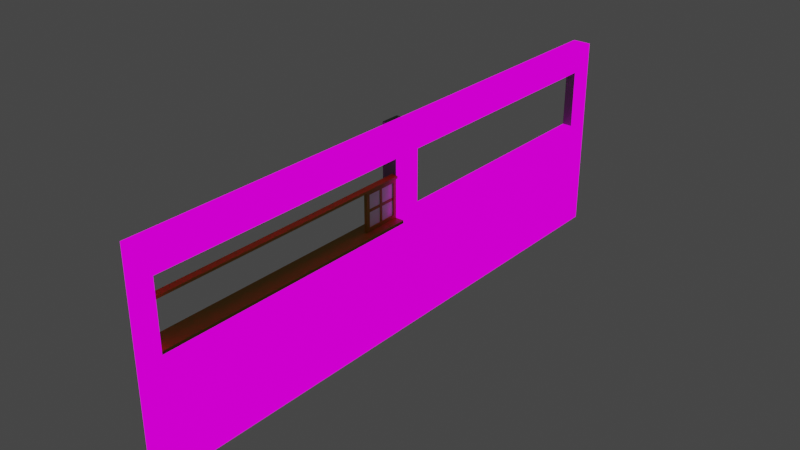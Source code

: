 # Source: p2.blend  (saved by Blender 2.93.21; exported with 4.5.12 LTS)
import bpy
from mathutils import Matrix  # noqa: F401  (used for matrix-valued properties, if any)

bpy.ops.wm.read_factory_settings(use_empty=True)
scene = bpy.context.scene
scene.name = 'Scene'

# ---- collections
col_collection = bpy.data.collections.new('Collection'); scene.collection.children.link(col_collection)

# ---- images (referenced by path relative to the original .blend; pixels are not part of the script)
import os
ASSET_DIR = os.environ.get("B2B_ASSET_DIR", "")  # directory of the original .blend (textures are referenced by path, not embedded)
HERE = os.path.dirname(os.path.abspath(__file__))  # packed textures are extracted next to this script under _unpacked/

def load_image(name, relpath, width, height, colorspace="sRGB"):
    """Load a texture the original file referenced (path relative to the .blend, or extracted next to this script)."""
    p = next((c for c in (os.path.join(HERE, relpath), os.path.join(ASSET_DIR, relpath)) if relpath and os.path.exists(c)), "")
    if p:
        img = bpy.data.images.load(p, check_existing=True)
        img.name = name
    else:  # same state as the original file: an image datablock whose file is absent (Cycles renders it pink)
        img = bpy.data.images.new(name, width, height)
        img.source = "FILE"
        img.filepath = "//" + (relpath or name)
    img.colorspace_settings.name = colorspace
    return img
img_p2ao = load_image('p2ao', 'p2ao.png', 1024, 1024, 'sRGB')
img_colorp2 = load_image('colorp2', 'colorp2.png', 1024, 1024, 'sRGB')
img_bricks051_1k_color_jpg_001 = load_image('Bricks051_1K_Color.jpg.001', 'Bricks051_1K-JPG/Bricks051_1K_Color.jpg', 1024, 1024, 'sRGB')
img_parede_ao_001 = load_image('parede_ao.001', 'parede_ao.png', 1024, 1024, 'sRGB')
img_colo2 = load_image('colo2', 'colo2.png', 1024, 1024, 'sRGB')

# ---- materials (node trees are filled in below, after node groups)
mat_ao = bpy.data.materials.new('ao')
mat_tijolo = bpy.data.materials.new('tijolo')
mat_cimento_001 = bpy.data.materials.new('cimento.001')
mat_amarelo = bpy.data.materials.new('amarelo')
mat_mat_basic_001 = bpy.data.materials.new('mat_basic.001')
mat_vidro_002 = bpy.data.materials.new('vidro.002')

# ---- material node trees
mat_ao.use_nodes = True; mat_ao.node_tree.nodes.clear()
_N = mat_ao.node_tree.nodes; _L = mat_ao.node_tree.links
n0 = _N.new('ShaderNodeBsdfPrincipled'); n0.name = 'Principled BSDF'; n0.location = (10, 300)
n0.distribution = 'GGX'
n0.subsurface_method = 'BURLEY'
n0.inputs[3].default_value = 1.45
n0.inputs[27].default_value = (0.0, 0.0, 0.0, 1.0)
n0.inputs[28].default_value = 1.0
n1 = _N.new('ShaderNodeOutputMaterial'); n1.name = 'Material Output'; n1.location = (300, 300)
n2 = _N.new('ShaderNodeNewGeometry'); n2.name = 'Geometry'; n2.location = (-560, 220)
n3 = _N.new('ShaderNodeEmission'); n3.name = 'Emission Viewer'; n3.location = (300, 340)
n3.label = 'Viewer'
n3.hide = True
n4 = _N.new('ShaderNodeTexImage'); n4.name = 'Image Texture'; n4.location = (-360, 240)
n4.image = img_p2ao
n5 = _N.new('ShaderNodeUVMap'); n5.name = 'UV Map'; n5.location = (-1180, 200)
n5.uv_map = 'all'
n6 = _N.new('ShaderNodeTexImage'); n6.name = 'Image Texture.001'; n6.location = (-940, 280)
n6.image = img_colorp2
_L.new(n3.outputs[0], n1.inputs[0])
_L.new(n4.outputs[0], n3.inputs[0])
_L.new(n5.outputs[0], n6.inputs[0])
n1.is_active_output = True
mat_tijolo.use_nodes = True; mat_tijolo.node_tree.nodes.clear()
_N = mat_tijolo.node_tree.nodes; _L = mat_tijolo.node_tree.links
n0 = _N.new('ShaderNodeOutputMaterial'); n0.name = 'Material Output'; n0.location = (300, 300)
n1 = _N.new('ShaderNodeTexImage'); n1.name = 'Image Texture.001'; n1.location = (-860, 560)
n1.label = 'Base Color'
n1.image = img_bricks051_1k_color_jpg_001
n2 = _N.new('ShaderNodeTexCoord'); n2.name = 'Texture Coordinate'; n2.location = (-1280, 520)
n3 = _N.new('ShaderNodeMapping'); n3.name = 'Mapping'; n3.location = (-1080, 520)
n3.inputs[1].default_value = (0.0, 0.11, 0.0)
n3.inputs[2].default_value = (0.0, 0.0, 1.571)
n3.inputs[3].default_value = (7.0, 7.0, 7.0)
n4 = _N.new('ShaderNodeUVMap'); n4.name = 'UV Map'; n4.location = (-1200, 160)
n4.uv_map = 'all'
n5 = _N.new('ShaderNodeBsdfPrincipled'); n5.name = 'Principled BSDF'; n5.location = (10, 300)
n5.distribution = 'GGX'
n5.subsurface_method = 'BURLEY'
n5.inputs[3].default_value = 1.45
n5.inputs[27].default_value = (0.0, 0.0, 0.0, 1.0)
n5.inputs[28].default_value = 1.0
n6 = _N.new('ShaderNodeTexImage'); n6.name = 'Image Texture'; n6.location = (-920, 220)
n6.image = img_colorp2
n7 = _N.new('ShaderNodeEmission'); n7.name = 'Emission Viewer'; n7.location = (300, 340)
n7.label = 'Viewer'
n7.hide = True
_L.new(n2.outputs[2], n3.inputs[0])
_L.new(n3.outputs[0], n1.inputs[0])
_L.new(n7.outputs[0], n0.inputs[0])
_L.new(n6.outputs[0], n7.inputs[0])
n0.is_active_output = True
mat_cimento_001.use_nodes = True; mat_cimento_001.node_tree.nodes.clear()
_N = mat_cimento_001.node_tree.nodes; _L = mat_cimento_001.node_tree.links
n0 = _N.new('ShaderNodeBsdfPrincipled'); n0.name = 'Principled BSDF'; n0.location = (10, 300)
n0.distribution = 'GGX'
n0.subsurface_method = 'BURLEY'
n0.inputs[3].default_value = 1.45
n0.inputs[27].default_value = (0.0, 0.0, 0.0, 1.0)
n0.inputs[28].default_value = 1.0
n1 = _N.new('ShaderNodeOutputMaterial'); n1.name = 'Material Output'; n1.location = (300, 300)
n2 = _N.new('ShaderNodeTexImage'); n2.name = 'Image Texture'; n2.location = (-760, 260)
n2.image = img_p2ao
n3 = _N.new('ShaderNodeMix'); n3.name = 'Mix'; n3.location = (-360, 260)
n3.data_type = 'RGBA'
n3.inputs[6].default_value = (0.08757, 0.08757, 0.08757, 1.0)
n3.inputs[7].default_value = (0.3278, 0.3278, 0.3278, 1.0)
n4 = _N.new('ShaderNodeUVMap'); n4.name = 'UV Map'; n4.location = (-1276, 204)
n4.uv_map = 'all'
n5 = _N.new('ShaderNodeTexImage'); n5.name = 'Image Texture.001'; n5.location = (-1010, 237)
n5.image = img_colorp2
_L.new(n0.outputs[0], n1.inputs[0])
_L.new(n2.outputs[0], n3.inputs[0])
_L.new(n3.outputs[2], n0.inputs[0])
_L.new(n4.outputs[0], n5.inputs[0])
n1.is_active_output = True
mat_amarelo.use_nodes = True; mat_amarelo.node_tree.nodes.clear()
_N = mat_amarelo.node_tree.nodes; _L = mat_amarelo.node_tree.links
n0 = _N.new('ShaderNodeBsdfPrincipled'); n0.name = 'Principled BSDF'; n0.location = (10, 300)
n0.distribution = 'GGX'
n0.subsurface_method = 'BURLEY'
n0.inputs[3].default_value = 1.45
n0.inputs[27].default_value = (0.0, 0.0, 0.0, 1.0)
n0.inputs[28].default_value = 1.0
n1 = _N.new('ShaderNodeOutputMaterial'); n1.name = 'Material Output'; n1.location = (300, 300)
n2 = _N.new('ShaderNodeTexImage'); n2.name = 'Image Texture'; n2.location = (-740, 220)
n2.image = img_parede_ao_001
n3 = _N.new('ShaderNodeUVMap'); n3.name = 'UV Map'; n3.location = (-1276, 204)
n3.uv_map = 'all'
n4 = _N.new('ShaderNodeMix'); n4.name = 'Mix'; n4.location = (-300, 200)
n4.data_type = 'RGBA'
n4.inputs[6].default_value = (0.2884, 0.1213, 0.0, 1.0)
n4.inputs[7].default_value = (0.5, 0.3269, 0.0, 1.0)
n5 = _N.new('ShaderNodeTexImage'); n5.name = 'Image Texture.001'; n5.location = (-1010, 237)
n5.image = img_colorp2
_L.new(n0.outputs[0], n1.inputs[0])
_L.new(n2.outputs[0], n4.inputs[0])
_L.new(n4.outputs[2], n0.inputs[0])
_L.new(n3.outputs[0], n5.inputs[0])
n1.is_active_output = True
mat_mat_basic_001.use_nodes = True; mat_mat_basic_001.node_tree.nodes.clear()
_N = mat_mat_basic_001.node_tree.nodes; _L = mat_mat_basic_001.node_tree.links
n0 = _N.new('ShaderNodeBsdfPrincipled'); n0.name = 'Principled BSDF'; n0.location = (10, 300)
n0.distribution = 'GGX'
n0.subsurface_method = 'BURLEY'
n0.inputs[3].default_value = 1.45
n0.inputs[27].default_value = (0.0, 0.0, 0.0, 1.0)
n0.inputs[28].default_value = 1.0
n1 = _N.new('ShaderNodeOutputMaterial'); n1.name = 'Material Output'; n1.location = (300, 300)
n2 = _N.new('ShaderNodeTexImage'); n2.name = 'Image Texture'; n2.location = (-460, 160)
n2.image = img_parede_ao_001
n3 = _N.new('ShaderNodeUVMap'); n3.name = 'UV Map'; n3.location = (-1276, 204)
n3.uv_map = 'all'
n4 = _N.new('ShaderNodeTexImage'); n4.name = 'Image Texture.001'; n4.location = (-1010, 237)
n4.image = img_colo2
_L.new(n0.outputs[0], n1.inputs[0])
_L.new(n2.outputs[0], n0.inputs[0])
_L.new(n3.outputs[0], n4.inputs[0])
n1.is_active_output = True
mat_vidro_002.use_nodes = True; mat_vidro_002.node_tree.nodes.clear()
_N = mat_vidro_002.node_tree.nodes; _L = mat_vidro_002.node_tree.links
n0 = _N.new('ShaderNodeBsdfPrincipled'); n0.name = 'Principled BSDF'; n0.location = (10, 300)
n0.distribution = 'GGX'
n0.subsurface_method = 'BURLEY'
n0.inputs[3].default_value = 1.45
n0.inputs[27].default_value = (0.0, 0.0, 0.0, 1.0)
n0.inputs[28].default_value = 1.0
n1 = _N.new('ShaderNodeOutputMaterial'); n1.name = 'Material Output'; n1.location = (300, 300)
_L.new(n0.outputs[0], n1.inputs[0])
n1.is_active_output = True

# ---- world
world_world = bpy.data.worlds.new('World'); scene.world = world_world
world_world.use_nodes = True; world_world.node_tree.nodes.clear()
_N = world_world.node_tree.nodes; _L = world_world.node_tree.links
n0 = _N.new('ShaderNodeOutputWorld'); n0.name = 'World Output'; n0.location = (300, 300)
n1 = _N.new('ShaderNodeBackground'); n1.name = 'Background'; n1.location = (10, 300)
n1.inputs[0].default_value = (0.05088, 0.05088, 0.05088, 1.0)
_L.new(n1.outputs[0], n0.inputs[0])
n0.is_active_output = True
world_world.color = (0.05088, 0.05088, 0.05088)
world_world.use_sun_shadow = False
world_world.sun_shadow_jitter_overblur = 0.0

# ---- meshes
me_cube_018 = bpy.data.meshes.new('Cube.018')
me_cube_018.from_pydata([(-0.2207, -5.689, 1.656), (-0.2207, -5.689, 2.141), (-0.2207, 5.637, 1.656), (-0.2207, 5.637, 2.141), (0.1413, -5.689, 1.656), (0.1413, -5.689, 2.141), (0.1413, 5.637, 1.656), (0.1413, 5.637, 2.141), (-0.2207, 5.434, 2.141), (0.1413, 5.434, 1.656), (-0.2207, 5.434, 1.656), (0.1413, 5.434, 2.141), (-0.2207, -5.486, 1.656), (0.1413, -5.486, 2.141), (-0.2207, -5.486, 2.141), (0.1413, -5.486, 1.656), (-0.2207, -5.689, -1.745), (-0.2207, -5.689, 0.3816), (-0.2207, 5.637, -1.745), (-0.2207, 5.637, 0.3816), (0.1413, -5.689, -1.745), (0.1413, -5.689, 0.3816), (0.1413, 5.637, -1.745), (0.1413, 5.637, 0.3816), (-0.2207, 5.434, 0.3816), (0.1413, 5.434, -1.745), (-0.2207, 5.434, -1.745), (0.1413, 5.434, 0.3816), (-0.2207, -5.486, -1.745), (0.1413, -5.486, 0.3816), (-0.2207, -5.486, 0.3816), (0.1413, -5.486, -1.745), (0.1413, -0.2111, -1.745), (-0.2207, -0.2111, -1.745), (0.1413, 0.1598, -1.745), (-0.2207, 0.1598, -1.745), (0.1413, 0.1598, 2.141), (-0.2207, 0.1598, 2.141), (0.1413, -0.2111, 2.141), (-0.2207, -0.2111, 2.141), (0.1413, -0.2111, 1.656), (0.2381, -0.2111, 0.3816), (0.2381, -0.2111, -1.745), (0.2381, 0.1598, -1.745), (0.2381, 0.1598, 0.3816), (0.2381, -0.2111, 1.656), (0.2381, 0.1598, 1.656), (0.2381, 0.1598, 2.141), (0.2381, -0.2111, 2.141), (0.1413, -0.2111, 0.3816), (0.1413, 0.1598, 0.3816), (-0.2207, 0.1598, 0.3816), (-0.2207, -0.2111, 0.3816), (-0.2207, -0.2111, 1.656), (-0.2207, 0.1598, 1.656), (0.1413, 0.1598, 1.656), (-0.05605, -0.2111, 1.656), (-0.05605, -5.486, 1.656), (-0.05605, -5.486, 0.3816), (-0.05605, -0.2111, 0.3816), (-0.05605, 0.1598, 0.3816), (-0.05605, 5.434, 0.3816), (-0.05605, 5.434, 1.656), (-0.05605, 0.1598, 1.656), (-0.09158, 0.1598, 1.192), (-0.09158, 5.434, 1.192), (0.0396, 0.1598, 1.192), (0.0396, 5.434, 1.192), (-0.09158, 5.434, 1.238), (0.0396, 5.434, 1.238), (0.0396, 0.1598, 1.238), (-0.09158, 0.1598, 1.238), (-0.2207, 0.1598, 0.3816), (-0.2207, 5.434, 0.3816), (0.2015, 0.1598, 0.3816), (0.2015, 5.434, 0.3816), (-0.2207, 5.434, 0.4385), (0.2015, 5.434, 0.4385), (0.2015, 0.1598, 0.4385), (-0.2207, 0.1598, 0.4385), (-0.05605, 0.1598, 0.4385), (-0.05605, 0.1598, 1.192), (-0.05605, 0.9131, 0.4385), (-0.05605, 0.9131, 1.192), (0.004063, 0.1598, 0.4385), (0.004063, 0.1598, 1.192), (0.004064, 0.9131, 0.4385), (0.004064, 0.9131, 1.192), (-0.05605, 0.8453, 0.5063), (-0.05605, 0.2275, 0.5063), (-0.05605, 0.2275, 1.124), (-0.05605, 0.8453, 1.124), (0.004064, 0.8453, 0.5063), (0.004064, 0.8453, 1.124), (0.004063, 0.2275, 0.5063), (0.004063, 0.2275, 1.124), (-0.04099, 0.8453, 0.7889), (-0.04099, 0.2275, 0.7889), (-0.011, 0.8453, 0.7889), (-0.011, 0.2275, 0.7889), (-0.04099, 0.8453, 0.8415), (-0.04099, 0.2275, 0.8415), (-0.011, 0.8453, 0.8415), (-0.011, 0.2275, 0.8415), (-0.04099, 0.5103, 0.5063), (-0.04099, 0.5103, 1.124), (-0.011, 0.5103, 0.5063), (-0.011, 0.5103, 1.124), (-0.04099, 0.5626, 1.124), (-0.04099, 0.5626, 0.5063), (-0.011, 0.5626, 0.5063), (-0.011, 0.5626, 1.124), (-0.04099, 0.5626, 0.8415), (-0.011, 0.5626, 0.8415), (-0.04099, 0.5626, 0.7889), (-0.011, 0.5626, 0.7889), (-0.04099, 0.5103, 0.7889), (-0.011, 0.5103, 0.7889), (-0.04099, 0.5103, 0.8415), (-0.011, 0.5103, 0.8415)], [], [(10, 8, 3, 2), (2, 3, 7, 6), (15, 13, 5, 4), (4, 5, 1, 0), (13, 14, 1, 5), (60, 50, 27, 61), (53, 12, 14, 39), (36, 55, 9, 11), (7, 3, 8, 11), (6, 7, 11, 9), (0, 1, 14, 12), (26, 24, 19, 18), (18, 19, 23, 22), (31, 29, 21, 20), (20, 21, 17, 16), (28, 31, 20, 16), (56, 40, 15, 57), (49, 29, 31, 32), (18, 22, 25, 26), (22, 23, 27, 25), (34, 35, 26, 25), (16, 17, 30, 28), (6, 9, 27, 23), (62, 10, 24, 61), (10, 2, 19, 24), (2, 6, 23, 19), (0, 12, 30, 17), (57, 15, 29, 58), (15, 4, 21, 29), (4, 0, 17, 21), (33, 28, 30, 52), (37, 36, 11, 8), (35, 33, 52, 51), (31, 28, 33, 32), (49, 32, 42, 41), (58, 29, 49, 59), (27, 50, 34, 25), (26, 35, 51, 24), (32, 33, 35, 34), (39, 38, 36, 37), (62, 9, 55, 63), (38, 40, 45, 48), (10, 54, 37, 8), (13, 15, 40, 38), (14, 13, 38, 39), (54, 53, 39, 37), (44, 41, 42, 43), (34, 50, 44, 43), (32, 34, 43, 42), (48, 45, 46, 47), (36, 38, 48, 47), (55, 36, 47, 46), (40, 49, 41, 45), (56, 53, 52, 59), (63, 55, 50, 60), (46, 45, 41, 44), (50, 55, 46, 44), (53, 54, 51, 52), (40, 56, 59, 49), (30, 58, 59, 52), (12, 57, 58, 30), (53, 56, 57, 12), (54, 63, 60, 51), (10, 62, 63, 54), (9, 62, 61, 27), (51, 60, 61, 24), (67, 66, 64, 65), (69, 68, 71, 70), (64, 71, 68, 65), (65, 68, 69, 67), (67, 69, 70, 66), (66, 70, 71, 64), (75, 74, 72, 73), (77, 76, 79, 78), (72, 79, 76, 73), (73, 76, 77, 75), (75, 77, 78, 74), (74, 78, 79, 72), (88, 92, 93, 91), (94, 89, 90, 95), (84, 85, 81, 80), (82, 86, 84, 80), (88, 89, 94, 92), (87, 83, 81, 85), (93, 95, 90, 91), (82, 83, 87, 86), (85, 95, 93, 87), (80, 89, 88, 82), (84, 94, 95, 85), (86, 92, 94, 84), (87, 93, 92, 86), (81, 90, 89, 80), (96, 98, 99, 97), (100, 101, 103, 102), (82, 88, 91, 83), (99, 103, 101, 97), (96, 100, 102, 98), (98, 102, 103, 99), (118, 119, 107, 105), (112, 108, 111, 113), (105, 107, 111, 108), (117, 106, 110, 115), (106, 104, 109, 110), (104, 116, 114, 109), (109, 114, 115, 110), (104, 106, 117, 116), (118, 105, 108, 112), (97, 101, 100, 96), (107, 119, 113, 111), (83, 91, 90, 81)])
me_cube_018.polygons.foreach_set('use_smooth', [1, 1, 1, 1, 1, 1, 1, 1, 1, 1, 1, 1, 1, 1, 1, 1, 1, 1, 1, 1, 1, 1, 1, 1, 1, 1, 1, 1, 1, 1, 1, 1, 1, 1, 1, 1, 1, 1, 1, 1, 1, 1, 1, 1, 1, 1, 1, 1, 1, 1, 1, 1, 1, 1, 1, 1, 1, 1, 1, 1, 1, 1, 1, 1, 1, 1, 0, 0, 0, 0, 0, 0, 0, 0, 0, 0, 0, 0, 0, 0, 0, 0, 0, 0, 0, 0, 0, 0, 0, 0, 0, 0, 0, 0, 0, 0, 0, 0, 0, 0, 0, 0, 0, 0, 0, 0, 0, 0, 0, 0])
me_cube_018.polygons.foreach_set('material_index', [0, 0, 2, 0, 0, 0, 0, 1, 0, 2, 0, 0, 0, 2, 0, 0, 2, 1, 0, 2, 0, 0, 2, 0, 0, 0, 0, 2, 2, 0, 0, 0, 0, 0, 2, 0, 1, 0, 0, 0, 2, 2, 0, 1, 0, 0, 2, 2, 2, 2, 2, 2, 2, 0, 2, 2, 2, 0, 2, 0, 0, 0, 0, 0, 2, 0, 3, 3, 3, 3, 3, 3, 3, 3, 3, 3, 3, 3, 3, 3, 3, 3, 3, 3, 3, 3, 3, 3, 3, 3, 3, 3, 3, 3, 3, 3, 3, 3, 3, 3, 3, 3, 3, 3, 3, 3, 3, 3, 3, 3])
_k = set([(0, 1), (0, 17), (1, 5), (1, 14), (2, 3), (2, 19), (3, 7), (3, 8), (4, 5), (4, 21), (5, 13), (6, 7), (6, 23), (7, 11), (8, 37), (9, 27), (9, 55), (9, 62), (10, 24), (10, 54), (10, 62), (11, 36), (12, 30), (12, 53), (12, 57), (13, 38), (14, 39), (15, 29), (15, 40), (15, 57), (16, 17), (16, 20), (16, 28), (18, 19), (18, 22), (18, 26), (20, 21), (20, 31), (22, 23), (22, 25), (24, 51), (24, 61), (25, 34), (26, 35), (27, 50), (27, 61), (28, 33), (29, 49), (29, 58), (30, 52), (30, 58), (31, 32), (32, 42), (32, 49), (33, 35), (34, 43), (34, 50), (36, 47), (36, 55), (37, 39), (38, 40), (38, 48), (40, 56), (41, 42), (41, 45), (42, 43), (43, 44), (44, 46), (45, 48), (46, 47), (47, 48), (49, 59), (50, 60), (51, 54), (51, 60), (52, 53), (52, 59), (53, 56), (54, 63), (55, 63)])
me_cube_018.attributes.new('sharp_edge', 'BOOLEAN', 'EDGE').data.foreach_set('value', [ (min(e.vertices), max(e.vertices)) in _k for e in me_cube_018.edges])
_uv = me_cube_018.uv_layers.new(name='UVMap')
_uv.uv.foreach_set('vector', [0.04558, 0.0179, 0.0, 0.0179, 0.0, 0.0, 0.04558, 0.0, 0.9129, 0.7633, 0.9129, 0.8088, 0.881, 0.8088, 0.881, 0.7633, 0.6406, 0.4657, 0.6862, 0.4657, 0.6862, 0.4836, 0.6406, 0.4836, 0.927, 0.2975, 0.927, 0.3431, 0.8951, 0.3431, 0.8951, 0.2975, 0.6947, 0.9821, 0.7267, 0.9821, 0.7267, 1.0, 0.6947, 1.0, 0.8805, 0.4657, 0.8631, 0.4657, 0.8631, 0.0, 0.8805, 0.0, 0.04558, 0.5164, 0.04558, 0.9821, 0.0, 0.9821, 0.0, 0.5164, 0.3431, 0.4836, 0.3887, 0.4836, 0.3887, 0.9494, 0.3431, 0.9494, 0.6947, 0.0, 0.7267, 0.0, 0.7267, 0.0179, 0.6947, 0.0179, 0.3887, 0.9673, 0.3431, 0.9673, 0.3431, 0.9494, 0.3887, 0.9494, 0.04558, 1.0, 0.0, 1.0, 0.0, 0.9821, 0.04558, 0.9821, 0.3431, 0.0179, 0.1553, 0.0179, 0.1553, 0.0, 0.3431, 0.0, 0.9129, 0.4657, 0.9129, 0.6535, 0.881, 0.6535, 0.881, 0.4657, 0.3431, 0.4657, 0.5309, 0.4657, 0.5309, 0.4836, 0.3431, 0.4836, 0.927, 0.0, 0.927, 0.1878, 0.8951, 0.1878, 0.8951, 0.0, 0.7267, 0.9821, 0.7587, 0.9821, 0.7587, 1.0, 0.7267, 1.0, 0.7818, 0.0, 0.7992, 0.0, 0.7992, 0.4657, 0.7818, 0.4657, 0.5309, 0.0, 0.5309, 0.4657, 0.3431, 0.4657, 0.3431, 2.98e-08, 0.7267, 0.0, 0.7587, 0.0, 0.7587, 0.0179, 0.7267, 0.0179, 0.6862, 0.9673, 0.4985, 0.9673, 0.4985, 0.9494, 0.6862, 0.9494, 0.7587, 0.4836, 0.7267, 0.4836, 0.7267, 0.0179, 0.7587, 0.0179, 0.3431, 1.0, 0.1553, 1.0, 0.1553, 0.9821, 0.3431, 0.9821, 0.3887, 0.9673, 0.3887, 0.9494, 0.4985, 0.9494, 0.4985, 0.9673, 0.8137, 0.9186, 0.7992, 0.9186, 0.7992, 0.8088, 0.8137, 0.8088, 0.04558, 0.0179, 0.04558, 0.0, 0.1553, 0.0, 0.1553, 0.0179, 0.9129, 0.7633, 0.881, 0.7633, 0.881, 0.6535, 0.9129, 0.6535, 0.04558, 1.0, 0.04558, 0.9821, 0.1553, 0.9821, 0.1553, 1.0, 0.7846, 0.9186, 0.7672, 0.9186, 0.7672, 0.8088, 0.7846, 0.8088, 0.6406, 0.4657, 0.6406, 0.4836, 0.5309, 0.4836, 0.5309, 0.4657, 0.927, 0.2975, 0.8951, 0.2975, 0.8951, 0.1878, 0.927, 0.1878, 0.3431, 0.5164, 0.3431, 0.9821, 0.1553, 0.9821, 0.1553, 0.5164, 0.7267, 0.4836, 0.6947, 0.4836, 0.6947, 0.0179, 0.7267, 0.0179, 0.3431, 0.4836, 0.3431, 0.5164, 0.1553, 0.5164, 0.1553, 0.4836, 0.7587, 0.9821, 0.7267, 0.9821, 0.7267, 0.5164, 0.7587, 0.5164, 0.7992, 0.6535, 0.7992, 0.4657, 0.8077, 0.4657, 0.8077, 0.6535, 0.8166, 0.4657, 0.7992, 0.4657, 0.7992, 0.0, 0.8166, 0.0, 0.4985, 0.9494, 0.4985, 0.4836, 0.6862, 0.4836, 0.6862, 0.9494, 0.3431, 0.0179, 0.3431, 0.4836, 0.1553, 0.4836, 0.1553, 0.0179, 0.7587, 0.5164, 0.7267, 0.5164, 0.7267, 0.4836, 0.7587, 0.4836, 0.7267, 0.5164, 0.6947, 0.5164, 0.6947, 0.4836, 0.7267, 0.4836, 0.8457, 0.0, 0.8631, 0.0, 0.8631, 0.4657, 0.8457, 0.4657, 0.7992, 0.8088, 0.7992, 0.7633, 0.8077, 0.7633, 0.8077, 0.8088, 0.04558, 0.0179, 0.04558, 0.4836, 0.0, 0.4836, 0.0, 0.0179, 0.6862, 0.4657, 0.6406, 0.4657, 0.6406, 4.47e-08, 0.6862, 4.47e-08, 0.7267, 0.9821, 0.6947, 0.9821, 0.6947, 0.5164, 0.7267, 0.5164, 0.04558, 0.4836, 0.04558, 0.5164, 0.0, 0.5164, 0.0, 0.4836, 0.881, 0.6535, 0.8482, 0.6535, 0.8482, 0.4657, 0.881, 0.4657, 0.8163, 0.4657, 0.8163, 0.6535, 0.8077, 0.6535, 0.8077, 0.4657, 0.7587, 0.5164, 0.7587, 0.4836, 0.7672, 0.4836, 0.7672, 0.5164, 0.8482, 0.8088, 0.8482, 0.7633, 0.881, 0.7633, 0.881, 0.8088, 0.6947, 0.4836, 0.6947, 0.5164, 0.6862, 0.5164, 0.6862, 0.4836, 0.8163, 0.7633, 0.8163, 0.8088, 0.8077, 0.8088, 0.8077, 0.7633, 0.7992, 0.7633, 0.7992, 0.6535, 0.8077, 0.6535, 0.8077, 0.7633, 0.7818, 0.7633, 0.7672, 0.7633, 0.7672, 0.6535, 0.7818, 0.6535, 0.8337, 0.7633, 0.8163, 0.7633, 0.8163, 0.6535, 0.8337, 0.6535, 0.881, 0.7633, 0.8482, 0.7633, 0.8482, 0.6535, 0.881, 0.6535, 0.8163, 0.6535, 0.8163, 0.7633, 0.8077, 0.7633, 0.8077, 0.6535, 0.04558, 0.5164, 0.04558, 0.4836, 0.1553, 0.4836, 0.1553, 0.5164, 0.7992, 0.7633, 0.7818, 0.7633, 0.7818, 0.6535, 0.7992, 0.6535, 0.8311, 0.4657, 0.8166, 0.4657, 0.8166, 0.0, 0.8311, 0.0, 0.7992, 0.9186, 0.7846, 0.9186, 0.7846, 0.8088, 0.7992, 0.8088, 0.7672, 0.0, 0.7818, 0.0, 0.7818, 0.4657, 0.7672, 0.4657, 0.8482, 0.7633, 0.8337, 0.7633, 0.8337, 0.6535, 0.8482, 0.6535, 0.8311, 0.0, 0.8457, 0.0, 0.8457, 0.4657, 0.8311, 0.4657, 0.8311, 0.9186, 0.8137, 0.9186, 0.8137, 0.8088, 0.8311, 0.8088, 0.8951, 0.4657, 0.8805, 0.4657, 0.8805, 0.0, 0.8951, 0.0, 0.3224, 0.718, 0.3224, 0.004505, 0.4243, 0.004505, 0.4243, 0.718, 0.5352, 0.718, 0.4333, 0.718, 0.4333, 0.004505, 0.5352, 0.004505, 0.968, 0.718, 0.9603, 0.718, 0.9603, 0.004505, 0.968, 0.004505, 0.4166, 0.8379, 0.4243, 0.8379, 0.4243, 0.9398, 0.4166, 0.9398, 0.9513, 0.718, 0.9436, 0.718, 0.9436, 0.004505, 0.9513, 0.004505, 0.715, 0.8025, 0.7227, 0.8025, 0.7227, 0.9044, 0.715, 0.9044, 0.2115, 0.718, 0.2115, 0.004505, 0.3134, 0.004505, 0.3134, 0.718, 0.6461, 0.718, 0.5442, 0.718, 0.5442, 0.004505, 0.6461, 0.004505, 0.9346, 0.718, 0.9269, 0.718, 0.9269, 0.004505, 0.9346, 0.004505, 0.1863, 0.8123, 0.194, 0.8123, 0.194, 0.9142, 0.1863, 0.9142, 0.9847, 0.718, 0.977, 0.718, 0.977, 0.004505, 0.9847, 0.004505, 0.575, 0.8379, 0.5827, 0.8379, 0.5827, 0.9398, 0.575, 0.9398, 0.4333, 0.8289, 0.4333, 0.727, 0.5169, 0.727, 0.5169, 0.8289, 0.1154, 0.8033, 0.1154, 0.7014, 0.199, 0.7014, 0.199, 0.8033, 0.6551, 0.7934, 0.6551, 0.6916, 0.757, 0.6916, 0.757, 0.7934, 0.3134, 0.8289, 0.2115, 0.8289, 0.2115, 0.727, 0.3134, 0.727, 0.1154, 0.5905, 0.199, 0.5905, 0.199, 0.6924, 0.1154, 0.6924, 0.757, 0.6825, 0.6551, 0.6825, 0.6551, 0.5806, 0.757, 0.5806, 0.5259, 0.727, 0.6094, 0.727, 0.6094, 0.8289, 0.5259, 0.8289, 0.004505, 0.7014, 0.1064, 0.7014, 0.1064, 0.8033, 0.004505, 0.8033, 0.4243, 0.8289, 0.4151, 0.8197, 0.4151, 0.7362, 0.4243, 0.727, 0.004505, 0.5905, 0.01367, 0.5997, 0.01367, 0.6833, 0.004505, 0.6924, 0.3224, 0.8289, 0.3316, 0.8197, 0.4151, 0.8197, 0.4243, 0.8289, 0.3224, 0.727, 0.3316, 0.7362, 0.3316, 0.8197, 0.3224, 0.8289, 0.4243, 0.727, 0.4151, 0.7362, 0.3316, 0.7362, 0.3224, 0.727, 0.1064, 0.5905, 0.09724, 0.5997, 0.01367, 0.5997, 0.004505, 0.5905, 0.706, 0.886, 0.6551, 0.886, 0.6551, 0.8025, 0.706, 0.8025, 0.004505, 0.8959, 0.004505, 0.8123, 0.05535, 0.8123, 0.05535, 0.8959, 0.004505, 0.6924, 0.01367, 0.6833, 0.09724, 0.6833, 0.1064, 0.6924, 0.8621, 0.8683, 0.8692, 0.8683, 0.8692, 0.9191, 0.8621, 0.9191, 0.139, 0.8722, 0.1462, 0.8722, 0.1462, 0.9231, 0.139, 0.9231, 0.4005, 0.8379, 0.4076, 0.8379, 0.4076, 0.9215, 0.4005, 0.9215, 0.09182, 0.8632, 0.09182, 0.8123, 0.13, 0.8123, 0.13, 0.8632, 0.2587, 0.8379, 0.2969, 0.8379, 0.2969, 0.8888, 0.2587, 0.8888, 0.4404, 0.8852, 0.4404, 0.936, 0.4333, 0.936, 0.4333, 0.8852, 0.5047, 0.8852, 0.5047, 0.9234, 0.4976, 0.9234, 0.4976, 0.8852, 0.1623, 0.8722, 0.1623, 0.923, 0.1552, 0.923, 0.1552, 0.8722, 0.4494, 0.9234, 0.4494, 0.8852, 0.4565, 0.8852, 0.4565, 0.9234, 0.139, 0.8123, 0.1773, 0.8123, 0.1773, 0.8632, 0.139, 0.8632, 0.2115, 0.8888, 0.2115, 0.8379, 0.2497, 0.8379, 0.2497, 0.8888, 0.4816, 0.9234, 0.4816, 0.8852, 0.4886, 0.8852, 0.4886, 0.9234, 0.6023, 0.8379, 0.6094, 0.8379, 0.6094, 0.9215, 0.6023, 0.9215, 0.4726, 0.8852, 0.4726, 0.9234, 0.4655, 0.9234, 0.4655, 0.8852, 0.1064, 0.6924, 0.09724, 0.6833, 0.09724, 0.5997, 0.1064, 0.5905])
_uv = me_cube_018.uv_layers.new(name='all')
_uv.uv.foreach_set('vector', [0.8952, 0.4285, 0.9138, 0.4285, 0.9138, 0.4362, 0.8952, 0.4362, 0.1892, 0.576, 0.1892, 0.5377, 0.2178, 0.5377, 0.2178, 0.576, 0.04966, 0.02238, 0.002787, 0.02238, 0.002787, 0.002786, 0.04966, 0.002786, 0.2234, 0.576, 0.2234, 0.5377, 0.2519, 0.5377, 0.2519, 0.576, 0.9479, 0.01877, 0.9193, 0.01877, 0.9193, 0.002787, 0.9479, 0.002787, 0.01576, 0.5377, 0.03132, 0.5377, 0.03132, 0.9534, 0.01576, 0.9534, 0.8952, 0.2124, 0.8952, 0.01055, 0.9138, 0.01055, 0.9138, 0.2124, 0.7595, 0.5322, 0.7126, 0.5322, 0.7126, 0.02238, 0.7595, 0.02238, 0.9479, 0.8954, 0.9193, 0.8954, 0.9193, 0.8794, 0.9479, 0.8794, 0.7126, 0.002787, 0.7595, 0.002787, 0.7595, 0.02238, 0.7126, 0.02238, 0.8952, 0.002786, 0.9138, 0.002786, 0.9138, 0.01055, 0.8952, 0.01055, 0.765, 0.4285, 0.8464, 0.4285, 0.8464, 0.4362, 0.765, 0.4362, 0.1892, 0.844, 0.1892, 0.6764, 0.2178, 0.6764, 0.2178, 0.844, 0.3783, 0.02238, 0.1728, 0.02238, 0.1728, 0.002787, 0.3783, 0.002787, 0.2234, 0.844, 0.2234, 0.6764, 0.2519, 0.6764, 0.2519, 0.844, 0.9972, 0.01877, 0.9687, 0.01877, 0.9687, 0.002787, 0.9972, 0.002787, 0.8583, 0.8575, 0.8427, 0.8575, 0.8427, 0.4418, 0.8583, 0.4418, 0.1728, 0.5322, 0.1728, 0.02238, 0.3783, 0.02238, 0.3783, 0.5322, 0.9972, 0.8954, 0.9687, 0.8954, 0.9687, 0.8794, 0.9972, 0.8794, 0.3839, 0.002787, 0.5894, 0.002787, 0.5894, 0.02238, 0.3839, 0.02238, 0.9687, 0.4637, 0.9972, 0.4637, 0.9972, 0.8794, 0.9687, 0.8794, 0.765, 0.002786, 0.8464, 0.002786, 0.8464, 0.01055, 0.765, 0.01055, 0.7126, 0.002787, 0.7126, 0.02238, 0.5894, 0.02238, 0.5894, 0.002787, 0.5077, 0.5377, 0.5207, 0.5377, 0.5207, 0.6382, 0.5077, 0.6382, 0.8952, 0.4285, 0.8952, 0.4362, 0.8464, 0.4362, 0.8464, 0.4285, 0.1892, 0.576, 0.2178, 0.576, 0.2178, 0.6764, 0.1892, 0.6764, 0.8952, 0.002786, 0.8952, 0.01055, 0.8464, 0.01055, 0.8464, 0.002786, 0.471, 0.5377, 0.4866, 0.5377, 0.4866, 0.6382, 0.471, 0.6382, 0.04966, 0.02238, 0.04966, 0.002786, 0.1728, 0.002787, 0.1728, 0.02238, 0.2234, 0.576, 0.2519, 0.576, 0.2519, 0.6764, 0.2234, 0.6764, 0.765, 0.2124, 0.765, 0.01055, 0.8464, 0.01055, 0.8464, 0.2124, 0.9193, 0.4637, 0.9479, 0.4637, 0.9479, 0.8794, 0.9193, 0.8794, 0.765, 0.2266, 0.765, 0.2124, 0.8464, 0.2124, 0.8464, 0.2266, 0.9687, 0.01877, 0.9972, 0.01877, 0.9972, 0.4345, 0.9687, 0.4345, 0.1412, 0.7053, 0.1412, 0.5377, 0.1489, 0.5377, 0.1489, 0.7053, 0.8898, 0.4418, 0.9054, 0.4418, 0.9054, 0.8575, 0.8898, 0.8575, 0.5894, 0.02238, 0.5894, 0.5322, 0.3839, 0.5322, 0.3839, 0.02238, 0.765, 0.4285, 0.765, 0.2266, 0.8464, 0.2266, 0.8464, 0.4285, 0.9687, 0.4345, 0.9972, 0.4345, 0.9972, 0.4637, 0.9687, 0.4637, 0.9193, 0.4345, 0.9479, 0.4345, 0.9479, 0.4637, 0.9193, 0.4637, 0.05244, 0.9534, 0.03689, 0.9534, 0.03689, 0.5377, 0.05244, 0.5377, 0.1412, 0.844, 0.1412, 0.8058, 0.1489, 0.8058, 0.1489, 0.844, 0.8952, 0.4285, 0.8952, 0.2266, 0.9138, 0.2266, 0.9138, 0.4285, 0.002787, 0.02238, 0.04966, 0.02238, 0.04966, 0.5322, 0.002786, 0.5322, 0.9193, 0.01877, 0.9479, 0.01877, 0.9479, 0.4345, 0.9193, 0.4345, 0.8952, 0.2266, 0.8952, 0.2124, 0.9138, 0.2124, 0.9138, 0.2266, 0.1837, 0.7053, 0.1544, 0.7053, 0.1544, 0.5377, 0.1837, 0.5377, 0.07862, 0.5377, 0.07862, 0.7053, 0.07099, 0.7053, 0.07099, 0.5377, 0.9687, 0.4345, 0.9687, 0.4637, 0.9611, 0.4637, 0.9611, 0.4345, 0.1544, 0.844, 0.1544, 0.8058, 0.1837, 0.8058, 0.1837, 0.844, 0.9479, 0.4637, 0.9479, 0.4345, 0.9555, 0.4345, 0.9555, 0.4637, 0.07862, 0.8058, 0.07862, 0.844, 0.07099, 0.844, 0.07099, 0.8058, 0.1412, 0.8058, 0.1412, 0.7053, 0.1489, 0.7053, 0.1489, 0.8058, 0.1257, 0.8058, 0.1127, 0.8058, 0.1127, 0.7053, 0.1257, 0.7053, 0.09417, 0.8058, 0.07862, 0.8058, 0.07862, 0.7053, 0.09417, 0.7053, 0.1837, 0.8058, 0.1544, 0.8058, 0.1544, 0.7053, 0.1837, 0.7053, 0.07862, 0.7053, 0.07862, 0.8058, 0.07099, 0.8058, 0.07099, 0.7053, 0.8952, 0.2124, 0.8952, 0.2266, 0.8464, 0.2266, 0.8464, 0.2124, 0.1412, 0.8058, 0.1257, 0.8058, 0.1257, 0.7053, 0.1412, 0.7053, 0.8768, 0.4418, 0.8898, 0.4418, 0.8898, 0.8575, 0.8768, 0.8575, 0.4581, 0.5377, 0.471, 0.5377, 0.471, 0.6382, 0.4581, 0.6382, 0.8713, 0.8575, 0.8583, 0.8575, 0.8583, 0.4418, 0.8713, 0.4418, 0.1071, 0.8058, 0.09417, 0.8058, 0.09417, 0.7053, 0.1071, 0.7053, 0.06542, 0.9534, 0.05244, 0.9534, 0.05244, 0.5377, 0.06542, 0.5377, 0.4922, 0.5377, 0.5077, 0.5377, 0.5077, 0.6382, 0.4922, 0.6382, 0.002786, 0.5377, 0.01576, 0.5377, 0.01576, 0.9534, 0.002786, 0.9534, 0.2678, 0.5377, 0.2678, 0.9534, 0.2575, 0.9534, 0.2575, 0.5377, 0.2837, 0.9534, 0.2734, 0.9534, 0.2734, 0.5377, 0.2837, 0.5377, 0.3783, 0.9534, 0.3747, 0.9534, 0.3747, 0.5377, 0.3783, 0.5377, 0.3504, 0.6027, 0.354, 0.6027, 0.354, 0.613, 0.3504, 0.613, 0.4525, 0.9534, 0.4489, 0.9534, 0.4489, 0.5377, 0.4525, 0.5377, 0.3411, 0.6027, 0.3448, 0.6027, 0.3448, 0.613, 0.3411, 0.613, 0.8039, 0.8575, 0.8039, 0.4418, 0.8372, 0.4418, 0.8372, 0.8575, 0.7983, 0.8575, 0.765, 0.8575, 0.765, 0.4418, 0.7983, 0.4418, 0.2938, 0.9534, 0.2893, 0.9534, 0.2893, 0.5377, 0.2938, 0.5377, 0.5778, 0.592, 0.5823, 0.592, 0.5823, 0.6253, 0.5778, 0.6253, 0.3038, 0.9534, 0.2993, 0.9534, 0.2993, 0.5377, 0.3038, 0.5377, 0.5984, 0.592, 0.6029, 0.592, 0.6029, 0.6253, 0.5984, 0.6253, 0.5723, 0.5864, 0.5675, 0.5864, 0.5675, 0.5377, 0.5723, 0.5377, 0.6032, 0.5864, 0.5984, 0.5864, 0.5984, 0.5377, 0.6032, 0.5377, 0.5572, 0.5971, 0.5572, 0.5377, 0.5619, 0.5377, 0.5619, 0.5971, 0.5516, 0.5971, 0.5469, 0.5971, 0.5469, 0.5377, 0.5516, 0.5377, 0.5778, 0.5864, 0.5778, 0.5377, 0.5826, 0.5377, 0.5826, 0.5864, 0.531, 0.5971, 0.5263, 0.5971, 0.5263, 0.5377, 0.531, 0.5377, 0.5881, 0.5864, 0.5881, 0.5377, 0.5929, 0.5377, 0.5929, 0.5864, 0.5366, 0.5971, 0.5366, 0.5377, 0.5413, 0.5377, 0.5413, 0.5971, 0.4433, 0.5377, 0.4379, 0.5431, 0.3893, 0.5431, 0.3839, 0.5377, 0.3094, 0.5377, 0.3147, 0.5431, 0.3147, 0.5918, 0.3094, 0.5971, 0.4433, 0.5971, 0.4379, 0.5918, 0.4379, 0.5431, 0.4433, 0.5377, 0.3839, 0.5971, 0.3893, 0.5918, 0.4379, 0.5918, 0.4433, 0.5971, 0.3839, 0.5377, 0.3893, 0.5431, 0.3893, 0.5918, 0.3839, 0.5971, 0.3688, 0.5377, 0.3634, 0.5431, 0.3147, 0.5431, 0.3094, 0.5377, 0.6306, 0.5864, 0.6282, 0.5864, 0.6282, 0.5377, 0.6306, 0.5377, 0.6385, 0.5377, 0.6385, 0.5864, 0.6361, 0.5864, 0.6361, 0.5377, 0.3094, 0.5971, 0.3147, 0.5918, 0.3634, 0.5918, 0.3688, 0.5971, 0.3664, 0.6068, 0.3664, 0.6027, 0.3688, 0.6027, 0.3688, 0.6068, 0.3839, 0.6068, 0.3839, 0.6027, 0.3863, 0.6027, 0.3863, 0.6068, 0.6226, 0.5864, 0.6185, 0.5864, 0.6185, 0.5377, 0.6226, 0.5377, 0.3356, 0.6249, 0.3332, 0.6249, 0.3332, 0.6027, 0.3356, 0.6027, 0.3094, 0.6249, 0.3094, 0.6027, 0.3118, 0.6027, 0.3118, 0.6249, 0.4022, 0.6068, 0.3998, 0.6068, 0.3998, 0.6027, 0.4022, 0.6027, 0.6126, 0.592, 0.6126, 0.6143, 0.6085, 0.6143, 0.6085, 0.592, 0.3942, 0.6068, 0.3919, 0.6068, 0.3919, 0.6027, 0.3942, 0.6027, 0.5888, 0.6143, 0.5888, 0.592, 0.5929, 0.592, 0.5929, 0.6143, 0.3253, 0.6249, 0.3253, 0.6027, 0.3276, 0.6027, 0.3276, 0.6249, 0.3197, 0.6249, 0.3173, 0.6249, 0.3173, 0.6027, 0.3197, 0.6027, 0.6182, 0.6143, 0.6182, 0.592, 0.6223, 0.592, 0.6223, 0.6143, 0.6129, 0.5864, 0.6088, 0.5864, 0.6088, 0.5377, 0.6129, 0.5377, 0.5716, 0.592, 0.5716, 0.6143, 0.5675, 0.6143, 0.5675, 0.592, 0.3688, 0.5971, 0.3634, 0.5918, 0.3634, 0.5431, 0.3688, 0.5377])
_uv.active_render = True
me_cube_018.materials.append(mat_ao)
me_cube_018.materials.append(mat_tijolo)
me_cube_018.materials.append(mat_cimento_001)
me_cube_018.materials.append(mat_amarelo)
me_cube_018.use_remesh_fix_poles = True
me_cube_018.use_remesh_preserve_attributes = False
me_cube_018.update()
me_cube_018.normals_split_custom_set([tuple(v) for v in zip(*[iter([-1.0, 0.0, 5.121e-09, -1.0, 0.0, 7.682e-09, -1.0, 0.0, 0.0, -1.0, 0.0, 0.0, 0.0, 1.0, 0.0, 0.0, 1.0, 0.0, 0.0, 1.0, 0.0, 0.0, 1.0, 0.0, 1.0, 0.0, 0.0, 1.0, 0.0, 0.0, 1.0, 0.0, 0.0, 1.0, 0.0, 0.0, 0.0, -1.0, 0.0, 0.0, -1.0, 0.0, 0.0, -1.0, 0.0, 0.0, -1.0, 0.0, 0.0, 0.0, 1.0, 0.0, 0.0, 1.0, 0.0, 0.0, 1.0, 0.0, 0.0, 1.0, 0.0, 0.0, 1.0, 0.0, 0.0, 1.0, 0.0, 0.0, 1.0, 0.0, 0.0, 1.0, -1.0, 0.0, 1.536e-08, -1.0, 0.0, 5.121e-09, -1.0, 0.0, 7.682e-09, -1.0, 0.0, 2.305e-08, 1.0, 0.0, -1.536e-08, 1.0, 0.0, -1.536e-08, 1.0, 0.0, -5.121e-09, 1.0, 0.0, -7.682e-09, 0.0, 0.0, 1.0, 0.0, 0.0, 1.0, 0.0, 0.0, 1.0, 0.0, 0.0, 1.0, 1.0, 0.0, 0.0, 1.0, 0.0, 0.0, 1.0, 0.0, -7.682e-09, 1.0, 0.0, -5.121e-09, -1.0, 0.0, 0.0, -1.0, 0.0, 0.0, -1.0, 0.0, 7.682e-09, -1.0, 0.0, 5.121e-09, -1.0, 0.0, -1.752e-09, -1.0, 0.0, -1.168e-09, -1.0, 0.0, 0.0, -1.0, 0.0, 0.0, 0.0, 1.0, 0.0, 0.0, 1.0, 0.0, 0.0, 1.0, 0.0, 0.0, 1.0, 0.0, 1.0, 0.0, 1.752e-09, 1.0, 0.0, 1.168e-09, 1.0, 0.0, 0.0, 1.0, 0.0, 0.0, 0.0, -1.0, 0.0, 0.0, -1.0, 0.0, 0.0, -1.0, 0.0, 0.0, -1.0, 0.0, 0.0, 0.0, -1.0, 0.0, 0.0, -1.0, 0.0, 0.0, -1.0, 0.0, 0.0, -1.0, 0.0, 0.0, -1.0, 0.0, 0.0, -1.0, 0.0, 0.0, -1.0, 0.0, 0.0, -1.0, 1.0, 0.0, 3.504e-09, 1.0, 0.0, 1.168e-09, 1.0, 0.0, 1.752e-09, 1.0, 0.0, 3.504e-09, 0.0, 0.0, -1.0, 0.0, 0.0, -1.0, 0.0, 0.0, -1.0, 0.0, 0.0, -1.0, 1.0, 0.0, 0.0, 1.0, 0.0, 0.0, 1.0, 0.0, 1.168e-09, 1.0, 0.0, 1.752e-09, 0.0, 0.0, -1.0, 0.0, 0.0, -1.0, 0.0, 0.0, -1.0, 0.0, 0.0, -1.0, -1.0, 0.0, 0.0, -1.0, 0.0, 0.0, -1.0, 0.0, -1.168e-09, -1.0, 0.0, -1.752e-09, 1.0, 0.0, 0.0, 1.0, 0.0, -5.121e-09, 1.0, 0.0, 1.168e-09, 1.0, 0.0, 0.0, 0.0, -1.0, 0.0, 0.0, -1.0, 0.0, 0.0, -1.0, 0.0, 0.0, -1.0, 0.0, -1.0, 0.0, 5.121e-09, -1.0, 0.0, 0.0, -1.0, 0.0, 0.0, -1.0, 0.0, -1.168e-09, 0.0, 1.0, 0.0, 0.0, 1.0, 0.0, 0.0, 1.0, 0.0, 0.0, 1.0, 0.0, -1.0, 0.0, 0.0, -1.0, 0.0, 5.121e-09, -1.0, 0.0, -1.168e-09, -1.0, 0.0, 0.0, 0.0, 1.0, 3.79e-07, 0.0, 1.0, 4.739e-07, 0.0, 1.0, 4.739e-07, 0.0, 1.0, 3.79e-07, 1.0, 0.0, 0.0, 1.0, 0.0, 0.0, 1.0, 0.0, 0.0, 1.0, 0.0, 1.168e-09, 0.0, -1.0, 0.0, 0.0, -1.0, 0.0, 0.0, -1.0, 0.0, 0.0, -1.0, 0.0, -1.0, 0.0, -5.256e-09, -1.0, 0.0, -1.752e-09, -1.0, 0.0, -1.168e-09, -1.0, 0.0, -3.504e-09, 0.0, 0.0, 1.0, 0.0, 0.0, 1.0, 0.0, 0.0, 1.0, 0.0, 0.0, 1.0, -1.0, 0.0, -5.256e-09, -1.0, 0.0, -5.256e-09, -1.0, 0.0, -3.504e-09, -1.0, 0.0, -3.504e-09, 0.0, 0.0, -1.0, 0.0, 0.0, -1.0, 0.0, 0.0, -1.0, 0.0, 0.0, -1.0, -1.54e-06, -1.0, -1.527e-07, -2.31e-06, -1.0, 1.086e-07, -2.31e-06, -1.0, 1.086e-07, -2.31e-06, -1.0, -4.386e-08, 0.0, 0.0, 1.0, 0.0, 0.0, 1.0, 0.0, 0.0, 1.0, 0.0, 0.0, 1.0, 1.0, 0.0, 1.168e-09, 1.0, 0.0, 3.504e-09, 1.0, 0.0, 3.504e-09, 1.0, 0.0, 1.752e-09, -1.0, 0.0, -1.752e-09, -1.0, 0.0, -5.256e-09, -1.0, 0.0, -3.504e-09, -1.0, 0.0, -1.168e-09, 0.0, 0.0, -1.0, 0.0, 0.0, -1.0, 0.0, 0.0, -1.0, 0.0, 0.0, -1.0, 0.0, 0.0, 1.0, 0.0, 0.0, 1.0, 0.0, 0.0, 1.0, 0.0, 0.0, 1.0, -4.341e-08, 0.0, -1.0, -5.131e-07, 0.0, -1.0, -5.131e-07, 0.0, -1.0, -4.341e-08, 0.0, -1.0, 0.0, -1.0, 0.0, -7.699e-07, -1.0, -1.889e-07, -1.155e-06, -1.0, -9.817e-08, 0.0, -1.0, 0.0, -1.0, 0.0, 5.121e-09, -1.0, 0.0, 1.536e-08, -1.0, 0.0, 2.305e-08, -1.0, 0.0, 7.682e-09, 1.0, 0.0, 0.0, 1.0, 0.0, 0.0, 1.0, 0.0, 0.0, 1.0, 0.0, 0.0, 0.0, 0.0, 1.0, 0.0, 0.0, 1.0, 0.0, 0.0, 1.0, 0.0, 0.0, 1.0, -1.0, 0.0, 1.536e-08, -1.0, 0.0, 1.536e-08, -1.0, 0.0, 2.305e-08, -1.0, 0.0, 2.305e-08, 1.0, 0.0, 0.0, 1.0, 0.0, 0.0, 1.0, 0.0, 0.0, 1.0, 0.0, 0.0, 1.232e-06, 1.0, -5.431e-08, 6.33e-07, 1.0, -1.375e-08, 1.27e-06, 1.0, -7.246e-08, 1.232e-06, 1.0, -5.431e-08, 0.0, 0.0, -1.0, 0.0, 0.0, -1.0, 0.0, 0.0, -1.0, 0.0, 0.0, -1.0, 1.0, 0.0, 0.0, 1.0, 0.0, 0.0, 1.0, 0.0, 0.0, 1.0, 0.0, 0.0, 0.0, 0.0, 1.0, 0.0, 0.0, 1.0, 0.0, 0.0, 1.0, 0.0, 0.0, 1.0, 2.48e-07, 1.0, 1.097e-08, 7.699e-08, 1.0, 1.985e-08, 7.699e-08, 1.0, 1.985e-08, 6.929e-07, 1.0, -3.539e-08, -7.699e-07, -1.0, -1.889e-07, -1.54e-06, -1.0, -1.527e-07, -2.31e-06, -1.0, -4.386e-08, -1.155e-06, -1.0, -9.817e-08, 0.0, -1.0, -3.715e-07, 0.0, -1.0, -3.728e-07, 0.0, -1.0, -3.728e-07, 0.0, -1.0, -3.715e-07, -6.603e-07, 1.0, 1.894e-07, 2.48e-07, 1.0, 1.097e-08, 6.33e-07, 1.0, -1.375e-08, -6.603e-07, 1.0, 1.894e-07, 1.0, 0.0, 0.0, 1.0, 0.0, 0.0, 1.0, 0.0, 0.0, 1.0, 0.0, 0.0, 6.33e-07, 1.0, -1.375e-08, 2.48e-07, 1.0, 1.097e-08, 6.929e-07, 1.0, -3.539e-08, 1.27e-06, 1.0, -7.246e-08, -1.0, 0.0, 1.536e-08, -1.0, 0.0, 1.536e-08, -1.0, 0.0, -3.504e-09, -1.0, 0.0, -3.504e-09, -7.699e-07, -1.0, -1.889e-07, 0.0, -1.0, -3.715e-07, 0.0, -1.0, -3.715e-07, -1.54e-06, -1.0, -1.527e-07, 0.0, 0.0, 1.0, 0.0, 0.0, 1.0, 0.0, 0.0, 1.0, 0.0, 0.0, 1.0, 0.0, 1.0, 2.841e-07, 0.0, 1.0, 3.79e-07, 0.0, 1.0, 3.79e-07, 0.0, 1.0, 2.841e-07, 0.0, 0.0, -1.0, 0.0, 0.0, -1.0, 0.0, 0.0, -1.0, 0.0, 0.0, -1.0, -6.788e-07, 1.0, 2.752e-07, -6.603e-07, 1.0, 1.894e-07, -6.603e-07, 1.0, 1.894e-07, -6.788e-07, 1.0, 2.752e-07, 4.263e-07, 0.0, -1.0, -4.341e-08, 0.0, -1.0, -4.341e-08, 0.0, -1.0, 4.263e-07, 0.0, -1.0, 0.0, -1.0, 0.0, 0.0, -1.0, 0.0, 0.0, -1.0, 0.0, 0.0, -1.0, 0.0, 0.0, 0.0, 1.0, 0.0, 0.0, 1.0, 0.0, 0.0, 1.0, 0.0, 0.0, 1.0, 0.0, -6.78e-08, -1.0, 0.0, -6.78e-08, -1.0, 0.0, -6.78e-08, -1.0, 0.0, -6.78e-08, -1.0, 0.0, 6.78e-08, 1.0, 0.0, 6.78e-08, 1.0, 0.0, 6.78e-08, 1.0, 0.0, 6.78e-08, 1.0, -1.0, 6.492e-08, 0.0, -1.0, 6.492e-08, 0.0, -1.0, 6.492e-08, 0.0, -1.0, 6.492e-08, 0.0, 0.0, 1.0, 0.0, 0.0, 1.0, 0.0, 0.0, 1.0, 0.0, 0.0, 1.0, 0.0, 1.0, -6.349e-08, 0.0, 1.0, -6.349e-08, 0.0, 1.0, -6.349e-08, 0.0, 1.0, -6.349e-08, 0.0, 0.0, -1.0, 1.536e-06, 0.0, -1.0, 1.536e-06, 0.0, -1.0, 1.536e-06, 0.0, -1.0, 1.536e-06, 0.0, -7.345e-08, -1.0, 0.0, -7.345e-08, -1.0, 0.0, -7.345e-08, -1.0, 0.0, -7.345e-08, -1.0, 0.0, 7.345e-08, 1.0, 0.0, 7.345e-08, 1.0, 0.0, 7.345e-08, 1.0, 0.0, 7.345e-08, 1.0, -1.0, 6.205e-08, 0.0, -1.0, 6.205e-08, 0.0, -1.0, 6.205e-08, 0.0, -1.0, 6.205e-08, 0.0, 0.0, 1.0, 0.0, 0.0, 1.0, 0.0, 0.0, 1.0, 0.0, 0.0, 1.0, 0.0, 1.0, -6.205e-08, 0.0, 1.0, -6.205e-08, 0.0, 1.0, -6.205e-08, 0.0, 1.0, -6.205e-08, 0.0, 0.0, -1.0, 1.24e-06, 0.0, -1.0, 1.24e-06, 0.0, -1.0, 1.24e-06, 0.0, -1.0, 1.24e-06, 0.0, -1.0, 1.003e-07, 0.0, -1.0, 1.003e-07, 0.0, -1.0, 1.003e-07, 0.0, -1.0, 1.003e-07, 0.0, 1.0, 0.0, 0.0, 1.0, 0.0, 0.0, 1.0, 0.0, 0.0, 1.0, 0.0, 0.0, -1.0, 0.0, 0.0, -1.0, 0.0, 0.0, -1.0, 0.0, 0.0, -1.0, 0.0, 0.0, -7.913e-08, -1.0, 0.0, -7.913e-08, -1.0, 0.0, -7.913e-08, -1.0, 0.0, -7.913e-08, -1.0, 0.0, 0.0, 1.0, 0.0, 0.0, 1.0, 0.0, 0.0, 1.0, 0.0, 0.0, 1.0, 0.0, 0.0, 1.0, 0.0, 0.0, 1.0, 0.0, 0.0, 1.0, 0.0, 0.0, 1.0, 0.0, 0.0, -1.0, 0.0, 0.0, -1.0, 0.0, 0.0, -1.0, 0.0, 0.0, -1.0, 0.0, 1.0, -8.227e-08, 0.0, 1.0, -8.227e-08, 0.0, 1.0, -8.227e-08, 0.0, 1.0, -8.227e-08, 1.0, -6.517e-08, -2.39e-14, 1.0, -6.517e-08, -2.39e-14, 1.0, -6.517e-08, -2.39e-14, 1.0, -6.517e-08, -2.39e-14, -1.0, 5.514e-08, 1.912e-14, -1.0, 5.514e-08, 1.912e-14, -1.0, 5.514e-08, 1.912e-14, -1.0, 5.514e-08, 1.912e-14, 1.0, -5.577e-08, 0.0, 1.0, -5.577e-08, 0.0, 1.0, -5.577e-08, 0.0, 1.0, -5.577e-08, 0.0, 1.0, -6.517e-08, -4.781e-15, 1.0, -6.517e-08, -4.781e-15, 1.0, -6.517e-08, -4.781e-15, 1.0, -6.517e-08, -4.781e-15, 1.0, -5.452e-08, 4.781e-15, 1.0, -5.452e-08, 4.781e-15, 1.0, -5.452e-08, 4.781e-15, 1.0, -5.452e-08, 4.781e-15, -1.0, 7.018e-08, 0.0, -1.0, 7.018e-08, 0.0, -1.0, 7.018e-08, 0.0, -1.0, 7.018e-08, 0.0, 0.0, -9.648e-08, -1.0, 0.0, -9.648e-08, -1.0, 0.0, -9.648e-08, -1.0, 0.0, -9.648e-08, -1.0, 0.0, 9.648e-08, 1.0, 0.0, 9.648e-08, 1.0, 0.0, 9.648e-08, 1.0, 0.0, 9.648e-08, 1.0, -1.0, 3.509e-08, -4.781e-15, -1.0, 3.509e-08, -4.781e-15, -1.0, 3.509e-08, -4.781e-15, -1.0, 3.509e-08, -4.781e-15, 0.0, -1.0, 0.0, 0.0, -1.0, 0.0, 0.0, -1.0, 0.0, 0.0, -1.0, 0.0, 0.0, 1.0, 0.0, 0.0, 1.0, 0.0, 0.0, 1.0, 0.0, 0.0, 1.0, 0.0, 1.0, -6.443e-08, 0.0, 1.0, -6.443e-08, 0.0, 1.0, -6.443e-08, 0.0, 1.0, -6.443e-08, 0.0, 0.0, -1.0, 2.198e-07, 0.0, -1.0, 2.198e-07, 0.0, -1.0, 2.198e-07, 0.0, -1.0, 2.198e-07, 0.0, 1.0, -2.198e-07, 0.0, 1.0, -2.198e-07, 0.0, 1.0, -2.198e-07, 0.0, 1.0, -2.198e-07, 0.0, 0.0, 1.0, 0.0, 0.0, 1.0, 0.0, 0.0, 1.0, 0.0, 0.0, 1.0, 1.0, -6.3e-08, 1.502e-14, 1.0, -6.3e-08, 1.502e-14, 1.0, -6.3e-08, 1.502e-14, 1.0, -6.3e-08, 1.502e-14, 0.0, 0.0, -1.0, 0.0, 0.0, -1.0, 0.0, 0.0, -1.0, 0.0, 0.0, -1.0, -1.0, 0.0, 0.0, -1.0, 0.0, 0.0, -1.0, 0.0, 0.0, -1.0, 0.0, 0.0, 0.0, 1.0, 0.0, 0.0, 1.0, 0.0, 0.0, 1.0, 0.0, 0.0, 1.0, 0.0, 0.0, -1.0, 2.198e-07, 0.0, -1.0, 2.198e-07, 0.0, -1.0, 2.198e-07, 0.0, -1.0, 2.198e-07, -1.0, 0.0, 0.0, -1.0, 0.0, 0.0, -1.0, 0.0, 0.0, -1.0, 0.0, 0.0, -1.0, 6.443e-08, 0.0, -1.0, 6.443e-08, 0.0, -1.0, 6.443e-08, 0.0, -1.0, 6.443e-08, 0.0, 1.0, -7.875e-08, 0.0, 1.0, -7.875e-08, 0.0, 1.0, -7.875e-08, 0.0, 1.0, -7.875e-08, 0.0, -1.0, 5.514e-08, -4.781e-15, -1.0, 5.514e-08, -4.781e-15, -1.0, 5.514e-08, -4.781e-15, -1.0, 5.514e-08, -4.781e-15])] * 3)])
me_cube_011 = bpy.data.meshes.new('Cube.011')
me_cube_011.from_pydata([(-0.03403, 0.5626, 1.124), (-0.01795, 0.5626, 1.124), (-0.03403, 0.5626, 0.8415), (-0.01795, 0.5626, 0.8415), (-0.03403, 0.8453, 1.124), (-0.01795, 0.8453, 1.124), (-0.03403, 0.8453, 0.8415), (-0.01795, 0.8453, 0.8415), (-0.03404, 0.5626, 0.7889), (-0.01796, 0.5626, 0.7889), (-0.03404, 0.5626, 0.5063), (-0.01796, 0.5626, 0.5063), (-0.03404, 0.8453, 0.7889), (-0.01796, 0.8453, 0.7889), (-0.03404, 0.8453, 0.5063), (-0.01796, 0.8453, 0.5063), (-0.03404, 0.2275, 0.7889), (-0.01796, 0.2275, 0.7889), (-0.03404, 0.2275, 0.5063), (-0.01796, 0.2275, 0.5063), (-0.03404, 0.5103, 0.7889), (-0.01796, 0.5103, 0.7889), (-0.03404, 0.5103, 0.5063), (-0.01796, 0.5103, 0.5063), (-0.03404, 0.2275, 1.124), (-0.01796, 0.2275, 1.124), (-0.03404, 0.2275, 0.8415), (-0.01796, 0.2275, 0.8415), (-0.03404, 0.5103, 1.124), (-0.01796, 0.5103, 1.124), (-0.03404, 0.5103, 0.8415), (-0.01796, 0.5103, 0.8415)], [], [(1, 3, 7, 5), (2, 0, 4, 6), (9, 11, 15, 13), (10, 8, 12, 14), (17, 19, 23, 21), (18, 16, 20, 22), (25, 27, 31, 29), (26, 24, 28, 30)])
me_cube_011.polygons.foreach_set('material_index', [5, 5, 5, 5, 5, 5, 5, 5])
_uv = me_cube_011.uv_layers.new(name='UVMap')
_uv.uv.foreach_set('vector', [0.3914, 0.8762, 0.3532, 0.8762, 0.3532, 0.8379, 0.3914, 0.8379, 0.5278, 0.8379, 0.566, 0.8379, 0.566, 0.8762, 0.5278, 0.8762, 0.766, 0.8584, 0.8042, 0.8584, 0.8042, 0.8966, 0.766, 0.8966, 0.8515, 0.8966, 0.8132, 0.8966, 0.8132, 0.8584, 0.8515, 0.8584, 0.306, 0.8379, 0.3442, 0.8379, 0.3442, 0.8762, 0.306, 0.8762, 0.5188, 0.8762, 0.4805, 0.8762, 0.4805, 0.8379, 0.5188, 0.8379, 0.4333, 0.8379, 0.4715, 0.8379, 0.4715, 0.8762, 0.4333, 0.8762, 0.13, 0.9104, 0.09182, 0.9104, 0.09182, 0.8722, 0.13, 0.8722])
_uv.active_render = True
_uv = me_cube_011.uv_layers.new(name='all')
_uv.uv.foreach_set('vector', [0.0, 0.0, 0.0, 0.0, 0.0, 0.0, 0.0, 0.0, 0.0, 0.0, 0.0, 0.0, 0.0, 0.0, 0.0, 0.0, 0.0, 0.0, 0.0, 0.0, 0.0, 0.0, 0.0, 0.0, 0.0, 0.0, 0.0, 0.0, 0.0, 0.0, 0.0, 0.0, 0.0, 0.0, 0.0, 0.0, 0.0, 0.0, 0.0, 0.0, 0.0, 0.0, 0.0, 0.0, 0.0, 0.0, 0.0, 0.0, 0.0, 0.0, 0.0, 0.0, 0.0, 0.0, 0.0, 0.0, 0.0, 0.0, 0.0, 0.0, 0.0, 0.0, 0.0, 0.0])
me_cube_011.materials.append(mat_ao)
me_cube_011.materials.append(mat_tijolo)
me_cube_011.materials.append(mat_cimento_001)
me_cube_011.materials.append(mat_amarelo)
me_cube_011.materials.append(mat_mat_basic_001)
me_cube_011.materials.append(mat_vidro_002)
me_cube_011.use_remesh_fix_poles = True
me_cube_011.use_remesh_preserve_attributes = False
me_cube_011.update()
me_cube_011.normals_split_custom_set([tuple(v) for v in zip(*[iter([1.0, -6.412e-08, 0.0, 1.0, -6.412e-08, 0.0, 1.0, -6.412e-08, 0.0, 1.0, -6.412e-08, 0.0, -1.0, 6.995e-08, 0.0, -1.0, 6.995e-08, 0.0, -1.0, 6.995e-08, 0.0, -1.0, 6.995e-08, 0.0, 1.0, -6.412e-08, 2.224e-14, 1.0, -6.412e-08, 2.224e-14, 1.0, -6.412e-08, 2.224e-14, 1.0, -6.412e-08, 2.224e-14, -1.0, 5.829e-08, -1.112e-14, -1.0, 5.829e-08, -1.112e-14, -1.0, 5.829e-08, -1.112e-14, -1.0, 5.829e-08, -1.112e-14, 1.0, -6.412e-08, 0.0, 1.0, -6.412e-08, 0.0, 1.0, -6.412e-08, 0.0, 1.0, -6.412e-08, 0.0, -1.0, 6.995e-08, 0.0, -1.0, 6.995e-08, 0.0, -1.0, 6.995e-08, 0.0, -1.0, 6.995e-08, 0.0, 1.0, -6.995e-08, 0.0, 1.0, -6.995e-08, 0.0, 1.0, -6.995e-08, 0.0, 1.0, -6.995e-08, 0.0, -1.0, 6.995e-08, 0.0, -1.0, 6.995e-08, 0.0, -1.0, 6.995e-08, 0.0, -1.0, 6.995e-08, 0.0])] * 3)])

# ---- objects
ob_cube_015 = bpy.data.objects.new('Cube.015', me_cube_018)
ob_cube_001 = bpy.data.objects.new('Cube.001', me_cube_011)

# ---- transforms, parenting, visibility, modifiers, constraints
ob_cube_015.location = (-17.85, 0.1193, 1.745)
ob_cube_015.rotation_euler = (7.55e-08, 3.239e-22, -3.142)
ob_cube_015.color = (0.8, 0.8, 0.8, 1.0)
ob_cube_001.location = (-17.85, 0.1193, 1.745)
ob_cube_001.rotation_euler = (7.55e-08, 3.239e-22, -3.142)
ob_cube_001.color = (0.8, 0.8, 0.8, 1.0)

# ---- collection membership
col_collection.objects.link(ob_cube_015)
col_collection.objects.link(ob_cube_001)

# ---- scene / render settings (as saved in the file)
scene.frame_start = 1; scene.frame_end = 250; scene.frame_set(1)
scene.render.engine = 'CYCLES'
scene.render.fps = 30
scene.cycles.use_denoising = False
scene.cycles.samples = 128
scene.cycles.sampling_pattern = 'TABULATED_SOBOL'
scene.cycles.use_adaptive_sampling = False
scene.cycles.use_light_tree = False
scene.cycles.bake_type = 'DIFFUSE'
scene.view_settings.view_transform = 'Filmic'
bpy.context.view_layer.update()

# ---- added for rendering (the .blend has no active camera): camera
cam_auto = bpy.data.cameras.new('AutoCamera')
cam_auto.lens = 50.0
cam_auto.sensor_width = 36.0
cam_auto.clip_end = 1000.0
ob_auto_camera = bpy.data.objects.new('AutoCamera', cam_auto)
scene.collection.objects.link(ob_auto_camera)
ob_auto_camera.location = (-6.77641, -13.1589, 10.8126)
ob_auto_camera.rotation_euler = (1.09748, -7.21219e-08, 0.694738)
scene.camera = ob_auto_camera
bpy.context.view_layer.update()
